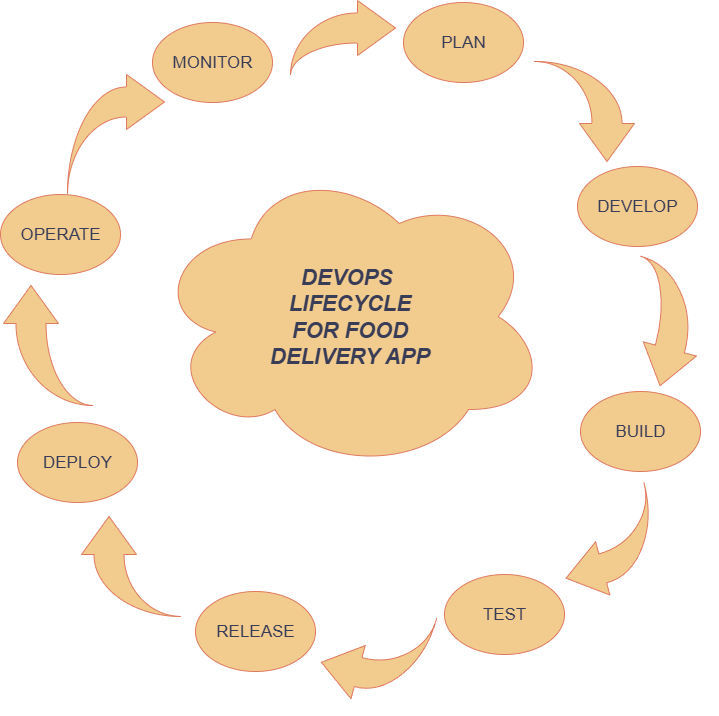

The diagram above was exported from draw.io. Its source (the exported page's mxGraphModel, read from the mxfile embedded in the PNG):
<mxGraphModel dx="1415" dy="836" grid="1" gridSize="10" guides="1" tooltips="1" connect="1" arrows="1" fold="1" page="1" pageScale="1" pageWidth="850" pageHeight="1100" math="0" shadow="0" adaptiveColors="auto">
  <root>
    <mxCell id="0" />
    <mxCell id="1" parent="0" />
    <mxCell id="Ue9JB4LauooYVIrjhFtr-2" value="&lt;font&gt;PLAN&lt;/font&gt;" style="ellipse;whiteSpace=wrap;html=1;labelBackgroundColor=none;fillColor=#F2CC8F;strokeColor=#E07A5F;fontColor=#393C56;rounded=0;fontSize=17;" vertex="1" parent="1">
      <mxGeometry x="496" y="28" width="120" height="80" as="geometry" />
    </mxCell>
    <mxCell id="Ue9JB4LauooYVIrjhFtr-3" value="&lt;font&gt;DEVELOP&lt;/font&gt;" style="ellipse;whiteSpace=wrap;html=1;labelBackgroundColor=none;fillColor=#F2CC8F;strokeColor=#E07A5F;fontColor=#393C56;rounded=0;fontSize=17;" vertex="1" parent="1">
      <mxGeometry x="670" y="192" width="120" height="80" as="geometry" />
    </mxCell>
    <mxCell id="Ue9JB4LauooYVIrjhFtr-4" value="&lt;font&gt;BUILD&lt;/font&gt;" style="ellipse;whiteSpace=wrap;html=1;labelBackgroundColor=none;fillColor=#F2CC8F;strokeColor=#E07A5F;fontColor=#393C56;rounded=0;fontSize=17;" vertex="1" parent="1">
      <mxGeometry x="673" y="417" width="120" height="80" as="geometry" />
    </mxCell>
    <mxCell id="Ue9JB4LauooYVIrjhFtr-5" value="MONITOR" style="ellipse;whiteSpace=wrap;html=1;labelBackgroundColor=none;fillColor=#F2CC8F;strokeColor=#E07A5F;fontColor=#393C56;rounded=0;fontSize=17;" vertex="1" parent="1">
      <mxGeometry x="245" y="48" width="120" height="80" as="geometry" />
    </mxCell>
    <mxCell id="Ue9JB4LauooYVIrjhFtr-6" value="OPERATE" style="ellipse;whiteSpace=wrap;html=1;labelBackgroundColor=none;fillColor=#F2CC8F;strokeColor=#E07A5F;fontColor=#393C56;rounded=0;fontSize=17;" vertex="1" parent="1">
      <mxGeometry x="93" y="220" width="120" height="80" as="geometry" />
    </mxCell>
    <mxCell id="Ue9JB4LauooYVIrjhFtr-7" value="DEPLOY" style="ellipse;whiteSpace=wrap;html=1;labelBackgroundColor=none;fillColor=#F2CC8F;strokeColor=#E07A5F;fontColor=#393C56;rounded=0;fontSize=17;" vertex="1" parent="1">
      <mxGeometry x="110" y="448" width="120" height="80" as="geometry" />
    </mxCell>
    <mxCell id="Ue9JB4LauooYVIrjhFtr-8" value="RELEASE" style="ellipse;whiteSpace=wrap;html=1;labelBackgroundColor=none;fillColor=#F2CC8F;strokeColor=#E07A5F;fontColor=#393C56;rounded=0;fontSize=17;" vertex="1" parent="1">
      <mxGeometry x="288" y="617" width="120" height="80" as="geometry" />
    </mxCell>
    <mxCell id="Ue9JB4LauooYVIrjhFtr-9" value="TEST" style="ellipse;whiteSpace=wrap;html=1;labelBackgroundColor=none;fillColor=#F2CC8F;strokeColor=#E07A5F;fontColor=#393C56;rounded=0;fontSize=17;" vertex="1" parent="1">
      <mxGeometry x="537" y="600" width="120" height="80" as="geometry" />
    </mxCell>
    <mxCell id="Ue9JB4LauooYVIrjhFtr-10" value="&lt;i style=&quot;&quot;&gt;&lt;b&gt;&lt;font style=&quot;font-size: 22px;&quot;&gt;DEVOPS&amp;nbsp;&lt;/font&gt;&lt;/b&gt;&lt;/i&gt;&lt;div&gt;&lt;i&gt;&lt;b&gt;&lt;font style=&quot;font-size: 22px;&quot;&gt;LIFECYCLE&lt;/font&gt;&lt;/b&gt;&lt;/i&gt;&lt;/div&gt;&lt;div&gt;&lt;i&gt;&lt;b&gt;&lt;font style=&quot;font-size: 22px;&quot;&gt;FOR FOOD&lt;/font&gt;&lt;/b&gt;&lt;/i&gt;&lt;/div&gt;&lt;div&gt;&lt;i style=&quot;&quot;&gt;&lt;b&gt;&lt;font style=&quot;font-size: 22px;&quot;&gt;DELIVERY APP&lt;/font&gt;&lt;/b&gt;&lt;/i&gt;&lt;/div&gt;" style="ellipse;shape=cloud;whiteSpace=wrap;html=1;labelBackgroundColor=none;fillColor=#F2CC8F;strokeColor=#E07A5F;fontColor=#393C56;rounded=0;" vertex="1" parent="1">
      <mxGeometry x="245" y="187" width="395" height="310" as="geometry" />
    </mxCell>
    <mxCell id="Ue9JB4LauooYVIrjhFtr-14" value="" style="html=1;shadow=0;dashed=0;align=center;verticalAlign=middle;shape=mxgraph.arrows2.jumpInArrow;dy=15;dx=38;arrowHead=55;strokeColor=#E07A5F;fontColor=#393C56;fillColor=#F2CC8F;labelBackgroundColor=none;rounded=0;" vertex="1" parent="1">
      <mxGeometry x="160" y="100" width="97" height="120" as="geometry" />
    </mxCell>
    <mxCell id="Ue9JB4LauooYVIrjhFtr-17" value="" style="html=1;shadow=0;dashed=0;align=center;verticalAlign=middle;shape=mxgraph.arrows2.jumpInArrow;dy=15;dx=38;arrowHead=55;strokeColor=#E07A5F;fontColor=#393C56;fillColor=#F2CC8F;direction=north;labelBackgroundColor=none;rounded=0;" vertex="1" parent="1">
      <mxGeometry x="96" y="311" width="90" height="120" as="geometry" />
    </mxCell>
    <mxCell id="Ue9JB4LauooYVIrjhFtr-22" value="" style="html=1;shadow=0;dashed=0;align=center;verticalAlign=middle;shape=mxgraph.arrows2.jumpInArrow;dy=15;dx=38;arrowHead=55;strokeColor=#E07A5F;fontColor=#393C56;fillColor=#F2CC8F;direction=east;labelBackgroundColor=none;rounded=0;" vertex="1" parent="1">
      <mxGeometry x="383" y="26" width="105" height="75" as="geometry" />
    </mxCell>
    <mxCell id="Ue9JB4LauooYVIrjhFtr-24" value="" style="html=1;shadow=0;dashed=0;align=center;verticalAlign=middle;shape=mxgraph.arrows2.jumpInArrow;dy=15;dx=38;arrowHead=55;strokeColor=#E07A5F;fontColor=#393C56;fillColor=#F2CC8F;direction=south;labelBackgroundColor=none;rounded=0;" vertex="1" parent="1">
      <mxGeometry x="627" y="87" width="100" height="100" as="geometry" />
    </mxCell>
    <mxCell id="Ue9JB4LauooYVIrjhFtr-25" value="" style="html=1;shadow=0;dashed=0;align=center;verticalAlign=middle;shape=mxgraph.arrows2.jumpInArrow;dy=15;dx=38;arrowHead=55;strokeColor=#E07A5F;fontColor=#393C56;fillColor=#F2CC8F;direction=south;rotation=15;labelBackgroundColor=none;rounded=0;" vertex="1" parent="1">
      <mxGeometry x="716" y="290" width="80" height="120" as="geometry" />
    </mxCell>
    <mxCell id="Ue9JB4LauooYVIrjhFtr-30" value="" style="html=1;shadow=0;dashed=0;align=center;verticalAlign=middle;shape=mxgraph.arrows2.jumpInArrow;dy=15;dx=38;arrowHead=55;strokeColor=#E07A5F;fontColor=#393C56;fillColor=#F2CC8F;direction=west;rotation=-15;labelBackgroundColor=none;rounded=0;" vertex="1" parent="1">
      <mxGeometry x="651" y="519.03" width="100" height="100" as="geometry" />
    </mxCell>
    <mxCell id="Ue9JB4LauooYVIrjhFtr-31" value="" style="html=1;shadow=0;dashed=0;align=center;verticalAlign=middle;shape=mxgraph.arrows2.jumpInArrow;dy=15;dx=38;arrowHead=55;strokeColor=#E07A5F;fontColor=#393C56;fillColor=#F2CC8F;direction=west;rotation=15;labelBackgroundColor=none;rounded=0;" vertex="1" parent="1">
      <mxGeometry x="418" y="629" width="100" height="100" as="geometry" />
    </mxCell>
    <mxCell id="Ue9JB4LauooYVIrjhFtr-32" value="" style="html=1;shadow=0;dashed=0;align=center;verticalAlign=middle;shape=mxgraph.arrows2.jumpInArrow;dy=15;dx=38;arrowHead=55;strokeColor=#E07A5F;fontColor=#393C56;fillColor=#F2CC8F;direction=north;labelBackgroundColor=none;rounded=0;" vertex="1" parent="1">
      <mxGeometry x="174" y="542" width="100" height="100" as="geometry" />
    </mxCell>
  </root>
</mxGraphModel>